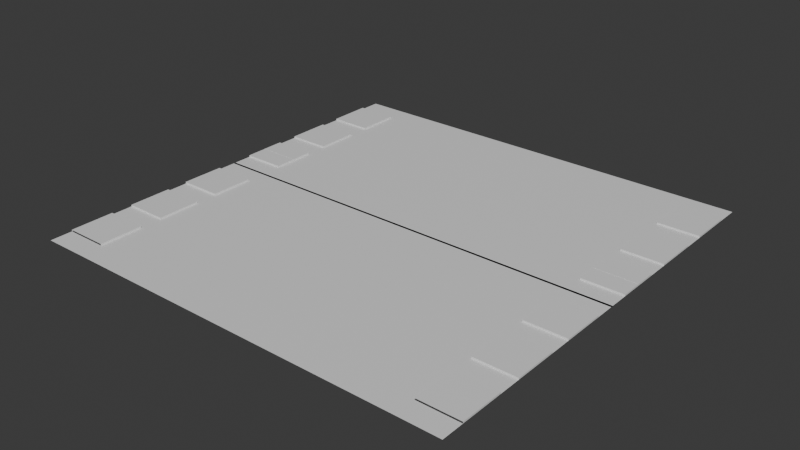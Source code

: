 # Source: road_1.blend  (saved by Blender 4.2.66; exported with 4.5.12 LTS)
import bpy
from mathutils import Matrix  # noqa: F401  (used for matrix-valued properties, if any)

bpy.ops.wm.read_factory_settings(use_empty=True)
scene = bpy.context.scene
scene.name = 'Scene'

# ---- collections
col_collection = bpy.data.collections.new('Collection'); scene.collection.children.link(col_collection)

# ---- materials (node trees are filled in below, after node groups)
mat_material_001 = bpy.data.materials.new('Material.001')

# ---- material node trees
mat_material_001.use_nodes = True; mat_material_001.node_tree.nodes.clear()
_N = mat_material_001.node_tree.nodes; _L = mat_material_001.node_tree.links
n0 = _N.new('ShaderNodeBsdfPrincipled'); n0.name = 'Principled BSDF'; n0.location = (10, 300)
n1 = _N.new('ShaderNodeOutputMaterial'); n1.name = 'Material Output'; n1.location = (300, 300)
_L.new(n0.outputs[0], n1.inputs[0])
n1.is_active_output = True

# ---- world
world_world = bpy.data.worlds.new('World'); scene.world = world_world
world_world.use_nodes = True; world_world.node_tree.nodes.clear()
_N = world_world.node_tree.nodes; _L = world_world.node_tree.links
n0 = _N.new('ShaderNodeOutputWorld'); n0.name = 'World Output'; n0.location = (300, 300)
n1 = _N.new('ShaderNodeBackground'); n1.name = 'Background'; n1.location = (10, 300)
n1.inputs[0].default_value = (0.05088, 0.05088, 0.05088, 1.0)
_L.new(n1.outputs[0], n0.inputs[0])
n0.is_active_output = True
world_world.color = (0.05088, 0.05088, 0.05088)
world_world.sun_shadow_jitter_overblur = 0.0

# ---- meshes
me_plane = bpy.data.meshes.new('Plane')
me_plane.from_pydata([(5.0, 0.02796, 0.0), (5.0, -3.983, 0.03677), (4.037, 0.02796, 0.03677), (4.037, 0.02796, 0.0), (0.0, 0.02796, 0.0), (4.037, -0.9659, 0.03677), (0.0, -5.0, 0.0), (5.0, -3.983, 0.006386), (4.037, 0.02796, 0.0), (5.0, -0.9659, 0.03677), (5.0, -3.983, 0.0), (5.0, -2.977, 0.0), (5.0, -1.971, 0.0), (5.0, -0.9659, 0.0), (4.037, -5.0, 0.0), (4.037, -0.9659, 0.0), (5.0, 0.02796, 0.0), (5.0, -0.9659, 0.0), (0.0, -3.983, 0.0), (0.0, -2.977, 0.0), (0.0, -1.971, 0.0), (0.0, -0.9659, 0.0), (4.037, -3.983, 0.0), (4.037, -2.977, 0.0), (4.037, -1.971, 0.0), (4.037, -0.9659, 0.0), (5.0, -2.977, 0.03677), (5.0, -1.971, 0.03677), (4.037, -3.983, 0.03677), (4.037, -2.977, 0.03677), (4.037, -1.971, 0.03677), (5.0, 0.02796, 0.03677), (4.037, -4.491, 0.03677), (5.0, -4.491, 0.03677), (5.0, -4.491, 0.0), (0.0, -4.491, 0.0), (4.037, -4.491, 0.0), (5.0, -3.48, 0.0), (0.0, -3.48, 0.0), (4.037, -3.48, 0.0), (4.037, -2.474, 0.03677), (5.0, -2.474, 0.03677), (5.0, -2.474, 0.0), (0.0, -2.474, 0.0), (4.037, -2.474, 0.0), (5.0, -1.469, 0.0), (0.0, -1.469, 0.0), (4.037, -1.469, 0.0), (5.0, -0.469, 0.0), (4.037, -0.469, 0.0), (0.0, -0.469, 0.0), (5.0, -0.469, 0.03677), (4.037, -0.469, 0.0), (4.037, -0.469, 0.03677), (5.0, -0.469, 0.0), (4.037, -4.491, 0.03677), (4.037, -3.983, 0.03677), (5.0, -3.983, 0.03677), (4.037, -2.474, 0.03677), (4.037, -1.971, 0.03677), (5.0, 0.02796, 0.03677), (4.037, 0.02796, 0.03677), (5.0, -2.474, 0.03677), (5.0, -1.971, 0.03677), (5.0, -0.469, 0.03677), (5.0, -4.491, 0.03677), (4.037, -0.469, 0.03677), (5.0, -0.9659, 0.03677), (4.037, -0.9659, 0.03677), (5.0, -5.002, 0.0), (5.0, -2.977, 0.03677), (4.037, -2.977, 0.03677), (4.037, -3.983, 0.03677), (5.0, -3.983, 0.03677), (4.037, -2.474, 0.03677), (4.037, -1.971, 0.03677), (5.0, 0.02796, 0.03677), (4.037, 0.02796, 0.03677), (5.0, -2.474, 0.03677), (5.0, -1.971, 0.03677), (5.0, -0.469, 0.03677), (4.037, -0.469, 0.03677), (5.0, -0.9659, 0.03677), (4.037, -0.9659, 0.03677), (5.0, -2.977, 0.03677), (4.037, -2.977, 0.03677), (4.037, -3.983, 0.006386), (5.0, -3.48, 0.006386), (4.037, -3.48, 0.006386), (5.0, -3.48, 0.03696), (4.037, -3.48, 0.03696), (4.037, -3.983, 0.03696), (5.0, -3.983, 0.03696), (5.0, -1.469, 0.03918), (5.0, -0.9659, 0.03918), (4.037, -1.469, 0.03918), (4.037, -0.9659, 0.03918), (5.0, 0.02796, 0.03677), (4.037, 0.02796, 0.03677), (5.0, -0.469, 0.03677), (4.037, -0.469, 0.03677)], [(61, 2), (31, 60), (61, 77), (76, 60), (76, 97), (99, 80), (77, 98), (81, 100)], [(25, 13, 17, 15), (26, 41, 62, 70), (12, 24, 30, 27), (5, 9, 67, 68), (34, 14, 69), (50, 52, 8, 4), (35, 36, 22, 18), (38, 39, 23, 19), (43, 44, 24, 20), (46, 47, 25, 21), (42, 12, 27, 41), (52, 25, 15, 49), (48, 0, 16, 54), (0, 8, 3, 16), (34, 36, 14), (39, 37, 11, 23), (13, 25, 96, 94), (49, 15, 5, 53), (15, 17, 9, 5), (34, 10, 1, 33), (10, 22, 28, 1), (44, 23, 29, 40), (23, 11, 26, 29), (22, 36, 32, 28), (6, 14, 36, 35), (37, 39, 88, 87), (18, 22, 39, 38), (24, 44, 40, 30), (11, 42, 41, 26), (19, 23, 44, 43), (40, 29, 71, 58), (24, 12, 45, 47), (20, 24, 47, 46), (17, 54, 51, 9), (13, 48, 54, 17), (8, 52, 49, 3), (21, 25, 52, 50), (16, 3, 8, 52, 54), (63, 59, 75, 79), (67, 64, 80, 82), (71, 70, 84, 85), (59, 58, 74, 75), (33, 1, 57, 65), (29, 26, 70, 71), (28, 32, 55, 56), (9, 51, 64, 67), (27, 30, 59, 63), (41, 27, 63, 62), (1, 28, 56, 57), (53, 5, 68, 66), (30, 40, 58, 59), (55, 33, 73, 72), (74, 78, 79, 75), (85, 84, 78, 74), (83, 82, 80, 81), (62, 63, 79, 78), (66, 68, 83, 81), (65, 57, 73, 33), (81, 80, 54, 52), (56, 55, 72), (58, 71, 85, 74), (68, 67, 82, 83), (57, 56, 72, 73), (70, 62, 78, 84), (87, 88, 90, 89), (39, 22, 86, 88), (10, 37, 87, 7), (22, 10, 7, 86), (91, 92, 89, 90), (86, 7, 92, 91), (7, 87, 89, 92), (88, 86, 91, 90), (95, 93, 94, 96), (47, 45, 93, 95), (45, 13, 94, 93), (25, 47, 95, 96)])
_uv = me_plane.uv_layers.new(name='UVMap')
_uv.uv.foreach_set('vector', [0.9037, 0.4034, 1.0, 0.4034, 1.0, 0.4034, 0.9037, 0.4034, 0.0, 0.0, 0.0, 0.0, 0.0, 0.0, 0.0, 0.0, 1.0, 0.3029, 0.9037, 0.3029, 0.9037, 0.3029, 1.0, 0.3029, 0.9037, 0.4034, 1.0, 0.4034, 1.0, 0.4034, 0.9037, 0.4034, 0.0, 0.0, 0.9037, 0.0, 0.0, 0.0, 0.5, 0.4531, 0.9037, 0.4531, 0.9037, 0.5028, 0.5, 0.5028, 0.5, 0.05087, 0.9037, 0.05087, 0.9037, 0.1017, 0.5, 0.1017, 0.5, 0.152, 0.9037, 0.152, 0.9037, 0.2023, 0.5, 0.2023, 0.5, 0.2526, 0.9037, 0.2526, 0.9037, 0.3029, 0.5, 0.3029, 0.5, 0.3531, 0.9037, 0.3531, 0.9037, 0.4034, 0.5, 0.4034, 0.0, 0.0, 0.0, 0.0, 0.0, 0.0, 0.0, 0.0, 0.9037, 0.4531, 0.9037, 0.4034, 0.9037, 0.4034, 0.9037, 0.4531, 0.0, 0.0, 0.0, 0.0, 0.0, 0.0, 0.0, 0.0, 0.0, 0.0, 0.0, 0.0, 0.0, 0.0, 0.0, 0.0, 0.0, 0.0, 0.9037, 0.05087, 0.9037, 0.0, 0.9037, 0.152, 1.0, 0.152, 1.0, 0.2023, 0.9037, 0.2023, 1.0, 0.4034, 0.9037, 0.4034, 0.9037, 0.4034, 1.0, 0.4034, 0.9037, 0.4531, 0.9037, 0.4034, 0.9037, 0.4034, 0.9037, 0.4531, 0.9037, 0.4034, 1.0, 0.4034, 1.0, 0.4034, 0.9037, 0.4034, 0.0, 0.0, 0.0, 0.0, 0.0, 0.0, 0.0, 0.0, 1.0, 0.1017, 0.9037, 0.1017, 0.9037, 0.1017, 1.0, 0.1017, 0.9037, 0.2526, 0.9037, 0.2023, 0.9037, 0.2023, 0.9037, 0.2526, 0.9037, 0.2023, 1.0, 0.2023, 1.0, 0.2023, 0.9037, 0.2023, 0.9037, 0.1017, 0.9037, 0.05087, 0.9037, 0.05087, 0.9037, 0.1017, 0.5, 0.0, 0.9037, 0.0, 0.9037, 0.05087, 0.5, 0.05087, 1.0, 0.152, 0.9037, 0.152, 0.9037, 0.152, 1.0, 0.152, 0.5, 0.1017, 0.9037, 0.1017, 0.9037, 0.152, 0.5, 0.152, 0.9037, 0.3029, 0.9037, 0.2526, 0.9037, 0.2526, 0.9037, 0.3029, 0.0, 0.0, 0.0, 0.0, 0.0, 0.0, 0.0, 0.0, 0.5, 0.2023, 0.9037, 0.2023, 0.9037, 0.2526, 0.5, 0.2526, 0.9037, 0.2526, 0.9037, 0.2023, 0.9037, 0.2023, 0.9037, 0.2526, 0.9037, 0.3029, 1.0, 0.3029, 1.0, 0.3531, 0.9037, 0.3531, 0.5, 0.3029, 0.9037, 0.3029, 0.9037, 0.3531, 0.5, 0.3531, 0.0, 0.0, 0.0, 0.0, 0.0, 0.0, 0.0, 0.0, 0.0, 0.0, 0.0, 0.0, 0.0, 0.0, 0.0, 0.0, 0.9037, 0.5028, 0.9037, 0.4531, 0.9037, 0.4531, 0.9037, 0.5028, 0.5, 0.4034, 0.9037, 0.4034, 0.9037, 0.4531, 0.5, 0.4531, 0.0, 0.0, 0.0, 0.0, 0.0, 0.0, 0.0, 0.0, 0.0, 0.0, 1.0, 0.3029, 0.9037, 0.3029, 0.9037, 0.3029, 1.0, 0.3029, 1.0, 0.4034, 1.0, 0.4531, 1.0, 0.4531, 1.0, 0.4034, 0.9037, 0.2023, 1.0, 0.2023, 1.0, 0.2023, 0.9037, 0.2023, 0.9037, 0.3029, 0.9037, 0.2526, 0.9037, 0.2526, 0.9037, 0.3029, 0.0, 0.0, 0.0, 0.0, 0.0, 0.0, 0.0, 0.0, 0.9037, 0.2023, 1.0, 0.2023, 1.0, 0.2023, 0.9037, 0.2023, 0.9037, 0.1017, 0.9037, 0.05087, 0.9037, 0.05087, 0.9037, 0.1017, 0.0, 0.0, 0.0, 0.0, 0.0, 0.0, 0.0, 0.0, 1.0, 0.3029, 0.9037, 0.3029, 0.9037, 0.3029, 1.0, 0.3029, 0.0, 0.0, 0.0, 0.0, 0.0, 0.0, 0.0, 0.0, 1.0, 0.1017, 0.9037, 0.1017, 0.9037, 0.1017, 1.0, 0.1017, 0.9037, 0.4531, 0.9037, 0.4034, 0.9037, 0.4034, 0.9037, 0.4531, 0.9037, 0.3029, 0.9037, 0.2526, 0.9037, 0.2526, 0.9037, 0.3029, 0.9037, 0.05087, 1.0, 0.05087, 1.0, 0.1017, 0.9037, 0.1017, 0.9037, 0.2526, 1.0, 0.2526, 1.0, 0.3029, 0.9037, 0.3029, 0.9037, 0.2023, 1.0, 0.2023, 1.0, 0.2526, 0.9037, 0.2526, 0.9037, 0.4034, 1.0, 0.4034, 1.0, 0.4531, 0.9037, 0.4531, 1.0, 0.2526, 1.0, 0.3029, 1.0, 0.3029, 1.0, 0.2526, 0.9037, 0.4531, 0.9037, 0.4034, 0.9037, 0.4034, 0.9037, 0.4531, 1.0, 0.05087, 1.0, 0.1017, 1.0, 0.1017, 1.0, 0.05087, 0.9037, 0.4531, 1.0, 0.4531, 0.0, 0.0, 0.0, 0.0, 0.9037, 0.1017, 0.9037, 0.05087, 0.9037, 0.1017, 0.9037, 0.2526, 0.9037, 0.2023, 0.9037, 0.2023, 0.9037, 0.2526, 0.9037, 0.4034, 1.0, 0.4034, 1.0, 0.4034, 0.9037, 0.4034, 1.0, 0.1017, 0.9037, 0.1017, 0.9037, 0.1017, 1.0, 0.1017, 1.0, 0.2023, 1.0, 0.2526, 1.0, 0.2526, 1.0, 0.2023, 1.0, 0.152, 0.9037, 0.152, 0.9037, 0.152, 1.0, 0.152, 0.9037, 0.152, 0.9037, 0.1017, 0.9037, 0.1017, 0.9037, 0.152, 0.0, 0.0, 0.0, 0.0, 0.0, 0.0, 0.0, 0.0, 0.9037, 0.1017, 1.0, 0.1017, 1.0, 0.1017, 0.9037, 0.1017, 0.9037, 0.1017, 1.0, 0.1017, 1.0, 0.152, 0.9037, 0.152, 0.9037, 0.1017, 1.0, 0.1017, 1.0, 0.1017, 0.9037, 0.1017, 0.0, 0.0, 0.0, 0.0, 0.0, 0.0, 0.0, 0.0, 0.9037, 0.152, 0.9037, 0.1017, 0.9037, 0.1017, 0.9037, 0.152, 0.9037, 0.3531, 1.0, 0.3531, 1.0, 0.4034, 0.9037, 0.4034, 0.9037, 0.3531, 1.0, 0.3531, 1.0, 0.3531, 0.9037, 0.3531, 0.0, 0.0, 0.0, 0.0, 0.0, 0.0, 0.0, 0.0, 0.9037, 0.4034, 0.9037, 0.3531, 0.9037, 0.3531, 0.9037, 0.4034])
me_plane.materials.append(mat_material_001)
me_plane.update()

# ---- objects
ob_plane = bpy.data.objects.new('Plane', me_plane)

# ---- transforms, parenting, visibility, modifiers, constraints
ob_plane.location = (0.0, 0.0, 0.0)
_m = ob_plane.modifiers.new('Mirror', 'MIRROR')
_m.use_axis = (True, True, False)

# ---- collection membership
col_collection.objects.link(ob_plane)

# ---- scene / render settings (as saved in the file)
scene.frame_start = 1; scene.frame_end = 250; scene.frame_set(1)
scene.render.engine = 'BLENDER_EEVEE_NEXT'
bpy.context.view_layer.update()

# ---- added for rendering (the .blend has no active camera and no usable light): camera, sun
cam_auto = bpy.data.cameras.new('AutoCamera')
cam_auto.lens = 50.0
cam_auto.sensor_width = 36.0
cam_auto.clip_end = 1000.0
ob_auto_camera = bpy.data.objects.new('AutoCamera', cam_auto)
scene.collection.objects.link(ob_auto_camera)
ob_auto_camera.location = (13.0875, -15.705, 10.4896)
ob_auto_camera.rotation_euler = (1.09748, -7.21219e-08, 0.694738)
scene.camera = ob_auto_camera
light_auto_sun = bpy.data.lights.new('AutoSun', 'SUN')
light_auto_sun.energy = 3.0
light_auto_sun.angle = 0.0523599
ob_auto_sun = bpy.data.objects.new('AutoSun', light_auto_sun)
scene.collection.objects.link(ob_auto_sun)
ob_auto_sun.rotation_euler = (0.872665, 0.174533, 0.523599)
bpy.context.view_layer.update()
